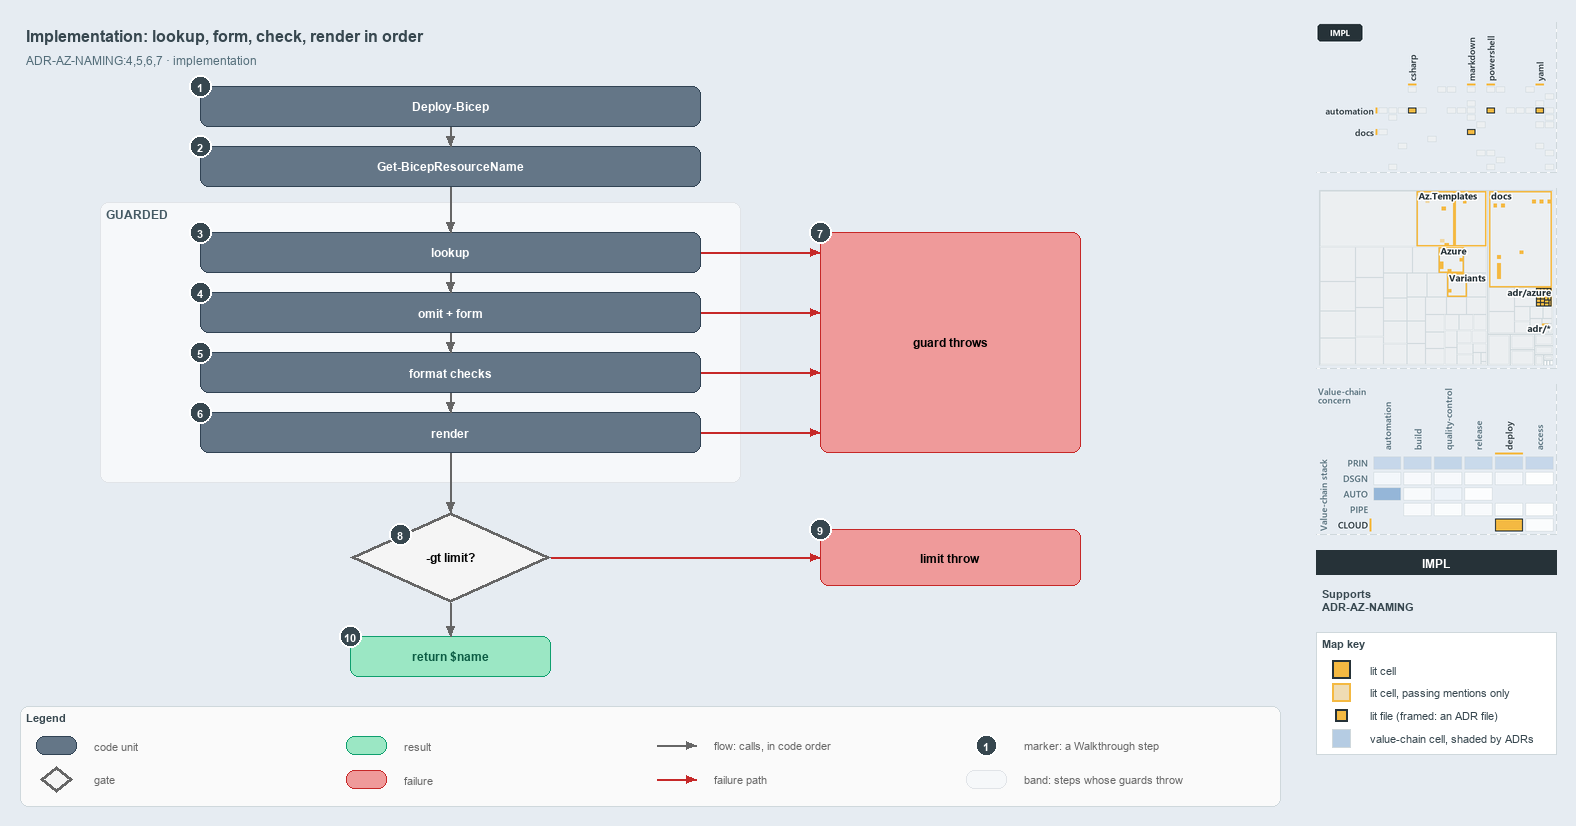

The diagram above was exported from draw.io. Its source (the exported page's mxGraphModel, read from the mxfile embedded in the PNG):
<mxGraphModel dx="1024" dy="768" grid="0" gridSize="10" guides="1" tooltips="1" connect="1" arrows="1" fold="1" page="1" pageScale="1" pageWidth="1572" pageHeight="820" background="#E6ECF2" math="0" shadow="0">
  <root>
    <mxCell id="0" />
    <mxCell id="1" parent="0" />
    <mxCell id="title" value="Implementation: lookup, form, check, render in order" style="text;html=1;align=left;verticalAlign=middle;fontSize=16;fontStyle=1;fontColor=#37474F;" vertex="1" parent="1">
      <mxGeometry x="20" y="14" width="1260" height="30" as="geometry" />
    </mxCell>
    <mxCell id="subtitle" value="ADR-AZ-NAMING:4,5,6,7 · implementation" style="text;html=1;align=left;verticalAlign=middle;fontSize=12;fontColor=#546E7A;" vertex="1" parent="1">
      <mxGeometry x="20" y="44" width="1240" height="20" as="geometry" />
    </mxCell>
    <mxCell id="caller" value="&lt;b&gt;Deploy-Bicep&lt;/b&gt;" style="rounded=1;whiteSpace=wrap;html=1;arcSize=20;fillColor=#647687;strokeColor=#314354;fontColor=#FFFFFF;fontSize=12;" vertex="1" parent="1">
      <mxGeometry x="200" y="80" width="500" height="40" as="geometry" />
    </mxCell>
    <mxCell id="resolve" value="&lt;b&gt;Get-BicepResourceName&lt;/b&gt;" style="rounded=1;whiteSpace=wrap;html=1;arcSize=20;fillColor=#647687;strokeColor=#314354;fontColor=#FFFFFF;fontSize=12;" vertex="1" parent="1">
      <mxGeometry x="200" y="140" width="500" height="40" as="geometry" />
    </mxCell>
    <mxCell id="band-guarded" value="GUARDED" style="rounded=1;html=1;arcSize=3;fillColor=#F6F8FA;strokeColor=#E1E4E8;verticalAlign=top;align=left;spacingLeft=8;fontStyle=1;fontSize=12;fontColor=#455A64;" vertex="1" parent="1">
      <mxGeometry x="100" y="196" width="640" height="280" as="geometry" />
    </mxCell>
    <mxCell id="lookup" value="&lt;b&gt;lookup&lt;/b&gt;" style="rounded=1;whiteSpace=wrap;html=1;arcSize=20;fillColor=#647687;strokeColor=#314354;fontColor=#FFFFFF;fontSize=12;" vertex="1" parent="1">
      <mxGeometry x="200" y="226" width="500" height="40" as="geometry" />
    </mxCell>
    <mxCell id="form" value="&lt;b&gt;omit + form&lt;/b&gt;" style="rounded=1;whiteSpace=wrap;html=1;arcSize=20;fillColor=#647687;strokeColor=#314354;fontColor=#FFFFFF;fontSize=12;" vertex="1" parent="1">
      <mxGeometry x="200" y="286" width="500" height="40" as="geometry" />
    </mxCell>
    <mxCell id="checks" value="&lt;b&gt;format checks&lt;/b&gt;" style="rounded=1;whiteSpace=wrap;html=1;arcSize=20;fillColor=#647687;strokeColor=#314354;fontColor=#FFFFFF;fontSize=12;" vertex="1" parent="1">
      <mxGeometry x="200" y="346" width="500" height="40" as="geometry" />
    </mxCell>
    <mxCell id="render" value="&lt;b&gt;render&lt;/b&gt;" style="rounded=1;whiteSpace=wrap;html=1;arcSize=20;fillColor=#647687;strokeColor=#314354;fontColor=#FFFFFF;fontSize=12;" vertex="1" parent="1">
      <mxGeometry x="200" y="406" width="500" height="40" as="geometry" />
    </mxCell>
    <mxCell id="throw-guard" value="&lt;b&gt;guard throws&lt;/b&gt;" style="rounded=1;whiteSpace=wrap;html=1;arcSize=20;fillColor=#EF9A9A;strokeColor=#C62828;fontSize=12;" vertex="1" parent="1">
      <mxGeometry x="820" y="226" width="260" height="220" as="geometry" />
    </mxCell>
    <mxCell id="decision" value="&lt;b&gt;-gt limit?&lt;/b&gt;" style="rhombus;whiteSpace=wrap;html=1;fillColor=#f5f5f5;strokeColor=#666666;strokeWidth=3;fontSize=12;" vertex="1" parent="1">
      <mxGeometry x="350" y="506" width="200" height="90" as="geometry" />
    </mxCell>
    <mxCell id="throw-limit" value="&lt;b&gt;limit throw&lt;/b&gt;" style="rounded=1;whiteSpace=wrap;html=1;arcSize=20;fillColor=#EF9A9A;strokeColor=#C62828;fontSize=12;" vertex="1" parent="1">
      <mxGeometry x="820" y="523" width="260" height="56" as="geometry" />
    </mxCell>
    <mxCell id="return" value="&lt;b&gt;return $name&lt;/b&gt;" style="rounded=1;whiteSpace=wrap;html=1;arcSize=20;fillColor=#9BE7C4;strokeColor=#0E9F6E;fontColor=#0B5C43;fontSize=12;" vertex="1" parent="1">
      <mxGeometry x="350" y="630" width="200" height="40" as="geometry" />
    </mxCell>
    <mxCell id="p-edge-caller-resolve-a" value="" style="text;html=1;strokeColor=none;fillColor=none;" vertex="1" parent="1">
      <mxGeometry x="450" y="120" width="1" height="1" as="geometry" />
    </mxCell>
    <mxCell id="p-edge-caller-resolve-b" value="" style="text;html=1;strokeColor=none;fillColor=none;" vertex="1" parent="1">
      <mxGeometry x="450" y="140" width="1" height="1" as="geometry" />
    </mxCell>
    <mxCell id="edge-caller-resolve" value="" style="edgeStyle=orthogonalEdgeStyle;rounded=1;html=1;fontSize=11;endArrow=block;strokeColor=#666666;" edge="1" parent="1" source="p-edge-caller-resolve-a" target="p-edge-caller-resolve-b">
      <mxGeometry relative="1" as="geometry" />
    </mxCell>
    <mxCell id="p-edge-resolve-lookup-a" value="" style="text;html=1;strokeColor=none;fillColor=none;" vertex="1" parent="1">
      <mxGeometry x="450" y="180" width="1" height="1" as="geometry" />
    </mxCell>
    <mxCell id="p-edge-resolve-lookup-b" value="" style="text;html=1;strokeColor=none;fillColor=none;" vertex="1" parent="1">
      <mxGeometry x="450" y="226" width="1" height="1" as="geometry" />
    </mxCell>
    <mxCell id="edge-resolve-lookup" value="" style="edgeStyle=orthogonalEdgeStyle;rounded=1;html=1;fontSize=11;endArrow=block;strokeColor=#666666;" edge="1" parent="1" source="p-edge-resolve-lookup-a" target="p-edge-resolve-lookup-b">
      <mxGeometry relative="1" as="geometry" />
    </mxCell>
    <mxCell id="p-edge-lookup-form-a" value="" style="text;html=1;strokeColor=none;fillColor=none;" vertex="1" parent="1">
      <mxGeometry x="450" y="266" width="1" height="1" as="geometry" />
    </mxCell>
    <mxCell id="p-edge-lookup-form-b" value="" style="text;html=1;strokeColor=none;fillColor=none;" vertex="1" parent="1">
      <mxGeometry x="450" y="286" width="1" height="1" as="geometry" />
    </mxCell>
    <mxCell id="edge-lookup-form" value="" style="edgeStyle=orthogonalEdgeStyle;rounded=1;html=1;fontSize=11;endArrow=block;strokeColor=#666666;" edge="1" parent="1" source="p-edge-lookup-form-a" target="p-edge-lookup-form-b">
      <mxGeometry relative="1" as="geometry" />
    </mxCell>
    <mxCell id="p-edge-form-checks-a" value="" style="text;html=1;strokeColor=none;fillColor=none;" vertex="1" parent="1">
      <mxGeometry x="450" y="326" width="1" height="1" as="geometry" />
    </mxCell>
    <mxCell id="p-edge-form-checks-b" value="" style="text;html=1;strokeColor=none;fillColor=none;" vertex="1" parent="1">
      <mxGeometry x="450" y="346" width="1" height="1" as="geometry" />
    </mxCell>
    <mxCell id="edge-form-checks" value="" style="edgeStyle=orthogonalEdgeStyle;rounded=1;html=1;fontSize=11;endArrow=block;strokeColor=#666666;" edge="1" parent="1" source="p-edge-form-checks-a" target="p-edge-form-checks-b">
      <mxGeometry relative="1" as="geometry" />
    </mxCell>
    <mxCell id="p-edge-checks-render-a" value="" style="text;html=1;strokeColor=none;fillColor=none;" vertex="1" parent="1">
      <mxGeometry x="450" y="386" width="1" height="1" as="geometry" />
    </mxCell>
    <mxCell id="p-edge-checks-render-b" value="" style="text;html=1;strokeColor=none;fillColor=none;" vertex="1" parent="1">
      <mxGeometry x="450" y="406" width="1" height="1" as="geometry" />
    </mxCell>
    <mxCell id="edge-checks-render" value="" style="edgeStyle=orthogonalEdgeStyle;rounded=1;html=1;fontSize=11;endArrow=block;strokeColor=#666666;" edge="1" parent="1" source="p-edge-checks-render-a" target="p-edge-checks-render-b">
      <mxGeometry relative="1" as="geometry" />
    </mxCell>
    <mxCell id="p-edge-render-decision-a" value="" style="text;html=1;strokeColor=none;fillColor=none;" vertex="1" parent="1">
      <mxGeometry x="450" y="446" width="1" height="1" as="geometry" />
    </mxCell>
    <mxCell id="p-edge-render-decision-b" value="" style="text;html=1;strokeColor=none;fillColor=none;" vertex="1" parent="1">
      <mxGeometry x="450" y="506" width="1" height="1" as="geometry" />
    </mxCell>
    <mxCell id="edge-render-decision" value="" style="edgeStyle=orthogonalEdgeStyle;rounded=1;html=1;fontSize=11;endArrow=block;strokeColor=#666666;" edge="1" parent="1" source="p-edge-render-decision-a" target="p-edge-render-decision-b">
      <mxGeometry relative="1" as="geometry" />
    </mxCell>
    <mxCell id="p-edge-decision-return-a" value="" style="text;html=1;strokeColor=none;fillColor=none;" vertex="1" parent="1">
      <mxGeometry x="450" y="596" width="1" height="1" as="geometry" />
    </mxCell>
    <mxCell id="p-edge-decision-return-b" value="" style="text;html=1;strokeColor=none;fillColor=none;" vertex="1" parent="1">
      <mxGeometry x="450" y="630" width="1" height="1" as="geometry" />
    </mxCell>
    <mxCell id="edge-decision-return" value="" style="edgeStyle=orthogonalEdgeStyle;rounded=1;html=1;fontSize=11;endArrow=block;strokeColor=#666666;" edge="1" parent="1" source="p-edge-decision-return-a" target="p-edge-decision-return-b">
      <mxGeometry relative="1" as="geometry" />
    </mxCell>
    <mxCell id="p-edge-lookup-throw-a" value="" style="text;html=1;strokeColor=none;fillColor=none;" vertex="1" parent="1">
      <mxGeometry x="700" y="246" width="1" height="1" as="geometry" />
    </mxCell>
    <mxCell id="p-edge-lookup-throw-b" value="" style="text;html=1;strokeColor=none;fillColor=none;" vertex="1" parent="1">
      <mxGeometry x="820" y="246" width="1" height="1" as="geometry" />
    </mxCell>
    <mxCell id="edge-lookup-throw" value="" style="edgeStyle=orthogonalEdgeStyle;rounded=1;html=1;fontSize=11;endArrow=block;strokeColor=#C62828;" edge="1" parent="1" source="p-edge-lookup-throw-a" target="p-edge-lookup-throw-b">
      <mxGeometry relative="1" as="geometry" />
    </mxCell>
    <mxCell id="p-edge-form-throw-a" value="" style="text;html=1;strokeColor=none;fillColor=none;" vertex="1" parent="1">
      <mxGeometry x="700" y="306" width="1" height="1" as="geometry" />
    </mxCell>
    <mxCell id="p-edge-form-throw-b" value="" style="text;html=1;strokeColor=none;fillColor=none;" vertex="1" parent="1">
      <mxGeometry x="820" y="306" width="1" height="1" as="geometry" />
    </mxCell>
    <mxCell id="edge-form-throw" value="" style="edgeStyle=orthogonalEdgeStyle;rounded=1;html=1;fontSize=11;endArrow=block;strokeColor=#C62828;" edge="1" parent="1" source="p-edge-form-throw-a" target="p-edge-form-throw-b">
      <mxGeometry relative="1" as="geometry" />
    </mxCell>
    <mxCell id="p-edge-checks-throw-a" value="" style="text;html=1;strokeColor=none;fillColor=none;" vertex="1" parent="1">
      <mxGeometry x="700" y="366" width="1" height="1" as="geometry" />
    </mxCell>
    <mxCell id="p-edge-checks-throw-b" value="" style="text;html=1;strokeColor=none;fillColor=none;" vertex="1" parent="1">
      <mxGeometry x="820" y="366" width="1" height="1" as="geometry" />
    </mxCell>
    <mxCell id="edge-checks-throw" value="" style="edgeStyle=orthogonalEdgeStyle;rounded=1;html=1;fontSize=11;endArrow=block;strokeColor=#C62828;" edge="1" parent="1" source="p-edge-checks-throw-a" target="p-edge-checks-throw-b">
      <mxGeometry relative="1" as="geometry" />
    </mxCell>
    <mxCell id="p-edge-render-throw-a" value="" style="text;html=1;strokeColor=none;fillColor=none;" vertex="1" parent="1">
      <mxGeometry x="700" y="426" width="1" height="1" as="geometry" />
    </mxCell>
    <mxCell id="p-edge-render-throw-b" value="" style="text;html=1;strokeColor=none;fillColor=none;" vertex="1" parent="1">
      <mxGeometry x="820" y="426" width="1" height="1" as="geometry" />
    </mxCell>
    <mxCell id="edge-render-throw" value="" style="edgeStyle=orthogonalEdgeStyle;rounded=1;html=1;fontSize=11;endArrow=block;strokeColor=#C62828;" edge="1" parent="1" source="p-edge-render-throw-a" target="p-edge-render-throw-b">
      <mxGeometry relative="1" as="geometry" />
    </mxCell>
    <mxCell id="p-edge-decision-throw-a" value="" style="text;html=1;strokeColor=none;fillColor=none;" vertex="1" parent="1">
      <mxGeometry x="550" y="551" width="1" height="1" as="geometry" />
    </mxCell>
    <mxCell id="p-edge-decision-throw-b" value="" style="text;html=1;strokeColor=none;fillColor=none;" vertex="1" parent="1">
      <mxGeometry x="820" y="551" width="1" height="1" as="geometry" />
    </mxCell>
    <mxCell id="edge-decision-throw" value="" style="edgeStyle=orthogonalEdgeStyle;rounded=1;html=1;fontSize=11;endArrow=block;strokeColor=#C62828;" edge="1" parent="1" source="p-edge-decision-throw-a" target="p-edge-decision-throw-b">
      <mxGeometry relative="1" as="geometry" />
    </mxCell>
    <mxCell id="mark-1" value="1" style="ellipse;html=1;fillColor=#37474F;strokeColor=#FFFFFF;strokeWidth=2;fontColor=#FFFFFF;fontStyle=1;fontSize=11;" vertex="1" parent="1">
      <mxGeometry x="189" y="69" width="22" height="22" as="geometry" />
    </mxCell>
    <mxCell id="mark-2" value="2" style="ellipse;html=1;fillColor=#37474F;strokeColor=#FFFFFF;strokeWidth=2;fontColor=#FFFFFF;fontStyle=1;fontSize=11;" vertex="1" parent="1">
      <mxGeometry x="189" y="129" width="22" height="22" as="geometry" />
    </mxCell>
    <mxCell id="mark-3" value="3" style="ellipse;html=1;fillColor=#37474F;strokeColor=#FFFFFF;strokeWidth=2;fontColor=#FFFFFF;fontStyle=1;fontSize=11;" vertex="1" parent="1">
      <mxGeometry x="189" y="215" width="22" height="22" as="geometry" />
    </mxCell>
    <mxCell id="mark-4" value="4" style="ellipse;html=1;fillColor=#37474F;strokeColor=#FFFFFF;strokeWidth=2;fontColor=#FFFFFF;fontStyle=1;fontSize=11;" vertex="1" parent="1">
      <mxGeometry x="189" y="275" width="22" height="22" as="geometry" />
    </mxCell>
    <mxCell id="mark-5" value="5" style="ellipse;html=1;fillColor=#37474F;strokeColor=#FFFFFF;strokeWidth=2;fontColor=#FFFFFF;fontStyle=1;fontSize=11;" vertex="1" parent="1">
      <mxGeometry x="189" y="335" width="22" height="22" as="geometry" />
    </mxCell>
    <mxCell id="mark-6" value="6" style="ellipse;html=1;fillColor=#37474F;strokeColor=#FFFFFF;strokeWidth=2;fontColor=#FFFFFF;fontStyle=1;fontSize=11;" vertex="1" parent="1">
      <mxGeometry x="189" y="395" width="22" height="22" as="geometry" />
    </mxCell>
    <mxCell id="mark-7" value="7" style="ellipse;html=1;fillColor=#37474F;strokeColor=#FFFFFF;strokeWidth=2;fontColor=#FFFFFF;fontStyle=1;fontSize=11;" vertex="1" parent="1">
      <mxGeometry x="809" y="215" width="22" height="22" as="geometry" />
    </mxCell>
    <mxCell id="mark-8" value="8" style="ellipse;html=1;fillColor=#37474F;strokeColor=#FFFFFF;strokeWidth=2;fontColor=#FFFFFF;fontStyle=1;fontSize=11;" vertex="1" parent="1">
      <mxGeometry x="389" y="517" width="22" height="22" as="geometry" />
    </mxCell>
    <mxCell id="mark-9" value="9" style="ellipse;html=1;fillColor=#37474F;strokeColor=#FFFFFF;strokeWidth=2;fontColor=#FFFFFF;fontStyle=1;fontSize=11;" vertex="1" parent="1">
      <mxGeometry x="809" y="512" width="22" height="22" as="geometry" />
    </mxCell>
    <mxCell id="mark-10" value="10" style="ellipse;html=1;fillColor=#37474F;strokeColor=#FFFFFF;strokeWidth=2;fontColor=#FFFFFF;fontStyle=1;fontSize=11;" vertex="1" parent="1">
      <mxGeometry x="339" y="619" width="22" height="22" as="geometry" />
    </mxCell>
    <mxCell id="legend" value="&lt;b&gt;Legend&lt;/b&gt;" style="rounded=1;whiteSpace=wrap;html=1;arcSize=6;fillColor=#FAFAFA;strokeColor=#CFD8DC;align=left;verticalAlign=top;spacing=8;fontSize=11;fontColor=#37474F;" vertex="1" parent="1">
      <mxGeometry x="20" y="700" width="1260" height="100" as="geometry" />
    </mxCell>
    <mxCell id="legend-1" value="" style="rounded=1;whiteSpace=wrap;html=1;arcSize=20;fillColor=#647687;strokeColor=#314354;fontColor=#FFFFFF;" vertex="1" parent="1">
      <mxGeometry x="36" y="730" width="40" height="18" as="geometry" />
    </mxCell>
    <mxCell id="legend-1-text" value="code unit" style="text;html=1;align=left;verticalAlign=middle;fontSize=11;fontColor=#666666;" vertex="1" parent="1">
      <mxGeometry x="88" y="729" width="250" height="20" as="geometry" />
    </mxCell>
    <mxCell id="legend-2" value="" style="rhombus;whiteSpace=wrap;html=1;fillColor=#f5f5f5;strokeColor=#666666;strokeWidth=3;" vertex="1" parent="1">
      <mxGeometry x="40" y="760" width="32" height="26" as="geometry" />
    </mxCell>
    <mxCell id="legend-2-text" value="gate" style="text;html=1;align=left;verticalAlign=middle;fontSize=11;fontColor=#666666;" vertex="1" parent="1">
      <mxGeometry x="88" y="763" width="250" height="20" as="geometry" />
    </mxCell>
    <mxCell id="legend-3" value="" style="rounded=1;whiteSpace=wrap;html=1;arcSize=20;fillColor=#9BE7C4;strokeColor=#0E9F6E;fontColor=#0B5C43;" vertex="1" parent="1">
      <mxGeometry x="346" y="730" width="40" height="18" as="geometry" />
    </mxCell>
    <mxCell id="legend-3-text" value="result" style="text;html=1;align=left;verticalAlign=middle;fontSize=11;fontColor=#666666;" vertex="1" parent="1">
      <mxGeometry x="398" y="729" width="250" height="20" as="geometry" />
    </mxCell>
    <mxCell id="legend-4" value="" style="rounded=1;whiteSpace=wrap;html=1;arcSize=20;fillColor=#EF9A9A;strokeColor=#C62828;" vertex="1" parent="1">
      <mxGeometry x="346" y="764" width="40" height="18" as="geometry" />
    </mxCell>
    <mxCell id="legend-4-text" value="failure" style="text;html=1;align=left;verticalAlign=middle;fontSize=11;fontColor=#666666;" vertex="1" parent="1">
      <mxGeometry x="398" y="763" width="250" height="20" as="geometry" />
    </mxCell>
    <mxCell id="legend-5-a" value="" style="text;html=1;strokeColor=none;fillColor=none;" vertex="1" parent="1">
      <mxGeometry x="656" y="739" width="1" height="1" as="geometry" />
    </mxCell>
    <mxCell id="legend-5-b" value="" style="text;html=1;strokeColor=none;fillColor=none;" vertex="1" parent="1">
      <mxGeometry x="696" y="739" width="1" height="1" as="geometry" />
    </mxCell>
    <mxCell id="legend-5" value="" style="edgeStyle=orthogonalEdgeStyle;rounded=1;html=1;endArrow=block;strokeColor=#666666;" edge="1" parent="1" source="legend-5-a" target="legend-5-b">
      <mxGeometry relative="1" as="geometry" />
    </mxCell>
    <mxCell id="legend-5-text" value="flow: calls, in code order" style="text;html=1;align=left;verticalAlign=middle;fontSize=11;fontColor=#666666;" vertex="1" parent="1">
      <mxGeometry x="708" y="729" width="250" height="20" as="geometry" />
    </mxCell>
    <mxCell id="legend-6-a" value="" style="text;html=1;strokeColor=none;fillColor=none;" vertex="1" parent="1">
      <mxGeometry x="656" y="773" width="1" height="1" as="geometry" />
    </mxCell>
    <mxCell id="legend-6-b" value="" style="text;html=1;strokeColor=none;fillColor=none;" vertex="1" parent="1">
      <mxGeometry x="696" y="773" width="1" height="1" as="geometry" />
    </mxCell>
    <mxCell id="legend-6" value="" style="edgeStyle=orthogonalEdgeStyle;rounded=1;html=1;endArrow=block;strokeColor=#C62828;" edge="1" parent="1" source="legend-6-a" target="legend-6-b">
      <mxGeometry relative="1" as="geometry" />
    </mxCell>
    <mxCell id="legend-6-text" value="failure path" style="text;html=1;align=left;verticalAlign=middle;fontSize=11;fontColor=#666666;" vertex="1" parent="1">
      <mxGeometry x="708" y="763" width="250" height="20" as="geometry" />
    </mxCell>
    <mxCell id="legend-7" value="1" style="ellipse;html=1;fillColor=#37474F;strokeColor=#FFFFFF;strokeWidth=2;fontColor=#FFFFFF;fontStyle=1;fontSize=11;" vertex="1" parent="1">
      <mxGeometry x="975" y="728" width="22" height="22" as="geometry" />
    </mxCell>
    <mxCell id="legend-7-text" value="marker: a Walkthrough step" style="text;html=1;align=left;verticalAlign=middle;fontSize=11;fontColor=#666666;" vertex="1" parent="1">
      <mxGeometry x="1018" y="729" width="250" height="20" as="geometry" />
    </mxCell>
    <mxCell id="legend-8" value="" style="rounded=1;html=1;arcSize=3;fillColor=#F6F8FA;strokeColor=#E1E4E8;" vertex="1" parent="1">
      <mxGeometry x="966" y="764" width="40" height="18" as="geometry" />
    </mxCell>
    <mxCell id="legend-8-text" value="band: steps whose guards throw" style="text;html=1;align=left;verticalAlign=middle;fontSize=11;fontColor=#666666;" vertex="1" parent="1">
      <mxGeometry x="1018" y="763" width="250" height="20" as="geometry" />
    </mxCell>
    <mxCell id="minimap-grid" value="" style="shape=image;html=1;imageAspect=0;aspect=fixed;verticalLabelPosition=bottom;strokeColor=#CFD8DC;dashed=1;fillColor=#FAFAFA;image=data:image/png,(base64 omitted: 12036 chars);" vertex="1" parent="1">
      <mxGeometry x="1316" y="16" width="240" height="150" as="geometry" />
    </mxCell>
    <mxCell id="minimap-tree" value="" style="shape=image;html=1;imageAspect=0;aspect=fixed;verticalLabelPosition=bottom;strokeColor=#CFD8DC;dashed=1;fillColor=#FAFAFA;image=data:image/png,(base64 omitted: 18456 chars);" vertex="1" parent="1">
      <mxGeometry x="1316" y="182" width="240" height="180" as="geometry" />
    </mxCell>
    <mxCell id="minimap-chain" value="" style="shape=image;html=1;imageAspect=0;aspect=fixed;verticalLabelPosition=bottom;strokeColor=#CFD8DC;dashed=1;fillColor=#FAFAFA;image=data:image/png,(base64 omitted: 22764 chars);" vertex="1" parent="1">
      <mxGeometry x="1316" y="378" width="240" height="150" as="geometry" />
    </mxCell>
    <mxCell id="lens-badge" value="IMPL" style="rounded=0;whiteSpace=wrap;html=1;align=center;verticalAlign=middle;fontSize=12;fontStyle=1;fontColor=#FFFFFF;fillColor=#263238;strokeColor=none;" vertex="1" parent="1">
      <mxGeometry x="1316" y="544" width="240" height="24" as="geometry" />
    </mxCell>
    <mxCell id="supports" value="&lt;b&gt;Supports&lt;/b&gt;&lt;br&gt;ADR-AZ-NAMING" style="text;html=1;whiteSpace=wrap;align=left;verticalAlign=top;fontSize=11;fontColor=#37474F;" vertex="1" parent="1">
      <mxGeometry x="1316" y="576" width="240" height="38" as="geometry" />
    </mxCell>
    <mxCell id="mapkey" value="&lt;b&gt;Map key&lt;/b&gt;" style="rounded=0;whiteSpace=wrap;html=1;align=left;verticalAlign=top;fontSize=11;fontColor=#37474F;fillColor=#FFFFFF;strokeColor=#CFD8DC;spacingLeft=8;spacingTop=2;" vertex="1" parent="1">
      <mxGeometry x="1316" y="626" width="240" height="122" as="geometry" />
    </mxCell>
    <mxCell id="mapkey-lit" value="" style="rounded=0;html=1;fillColor=#F4B942;strokeColor=#263238;strokeWidth=2;" vertex="1" parent="1">
      <mxGeometry x="1332.0" y="654.0" width="18" height="18" as="geometry" />
    </mxCell>
    <mxCell id="mapkey-lit-text" value="lit cell" style="text;html=1;align=left;verticalAlign=middle;fontSize=11;fontColor=#37474F;" vertex="1" parent="1">
      <mxGeometry x="1364" y="653" width="184" height="20" as="geometry" />
    </mxCell>
    <mxCell id="mapkey-touched" value="" style="rounded=0;html=1;fillColor=#EFDCB4;strokeColor=#F4B942;strokeWidth=2;" vertex="1" parent="1">
      <mxGeometry x="1332.0" y="677.0" width="18" height="18" as="geometry" />
    </mxCell>
    <mxCell id="mapkey-touched-text" value="lit cell, passing mentions only" style="text;html=1;align=left;verticalAlign=middle;fontSize=11;fontColor=#37474F;" vertex="1" parent="1">
      <mxGeometry x="1364" y="676" width="184" height="20" as="geometry" />
    </mxCell>
    <mxCell id="mapkey-file" value="" style="rounded=0;html=1;fillColor=#F4B942;strokeColor=#263238;strokeWidth=2;" vertex="1" parent="1">
      <mxGeometry x="1335.0" y="703.0" width="12" height="12" as="geometry" />
    </mxCell>
    <mxCell id="mapkey-file-text" value="lit file (framed: an ADR file)" style="text;html=1;align=left;verticalAlign=middle;fontSize=11;fontColor=#37474F;" vertex="1" parent="1">
      <mxGeometry x="1364" y="699" width="184" height="20" as="geometry" />
    </mxCell>
    <mxCell id="mapkey-shade" value="" style="rounded=0;html=1;fillColor=#B5CCE3;strokeColor=#CFD8DC;" vertex="1" parent="1">
      <mxGeometry x="1332.0" y="723.0" width="18" height="18" as="geometry" />
    </mxCell>
    <mxCell id="mapkey-shade-text" value="value-chain cell, shaded by ADRs" style="text;html=1;align=left;verticalAlign=middle;fontSize=11;fontColor=#37474F;" vertex="1" parent="1">
      <mxGeometry x="1364" y="722" width="184" height="20" as="geometry" />
    </mxCell>
  </root>
</mxGraphModel>